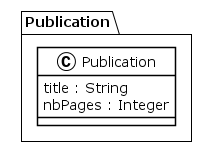

The diagram above was rendered by PlantUML. Its source (embedded in the PNG):
@startuml
!theme plain
package Publication {
class Publication {
	 title : String
	 nbPages : Integer
}
}
@enduml